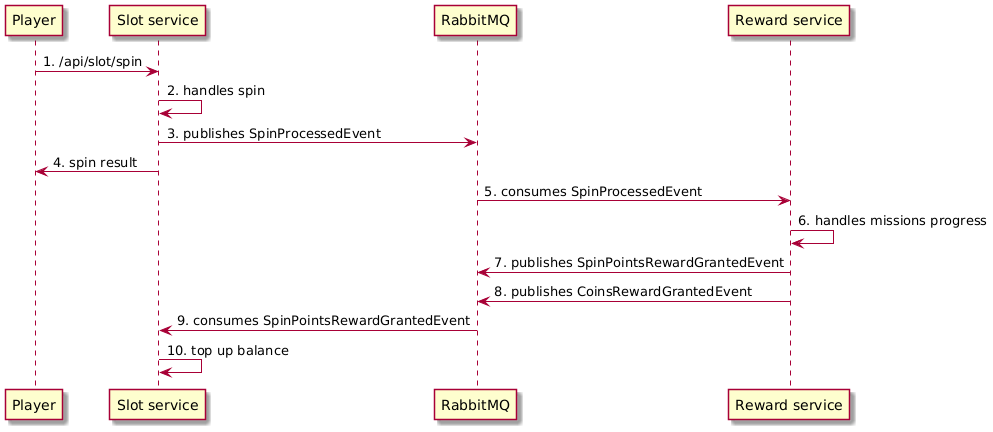

The diagram above was rendered by PlantUML. Its source (embedded in the PNG):
@startuml
skin rose

Player -> "Slot service": 1. /api/slot/spin
"Slot service" -> "Slot service": 2. handles spin
"Slot service" -> RabbitMQ: 3. publishes SpinProcessedEvent
"Slot service" -> Player: 4. spin result
"Reward service" <- RabbitMQ: 5. consumes SpinProcessedEvent
"Reward service" -> "Reward service": 6. handles missions progress
"Reward service" -> RabbitMQ: 7. publishes SpinPointsRewardGrantedEvent
"Reward service" -> RabbitMQ: 8. publishes CoinsRewardGrantedEvent
"Slot service" <- RabbitMQ: 9. consumes SpinPointsRewardGrantedEvent
"Slot service" -> "Slot service": 10. top up balance
@enduml